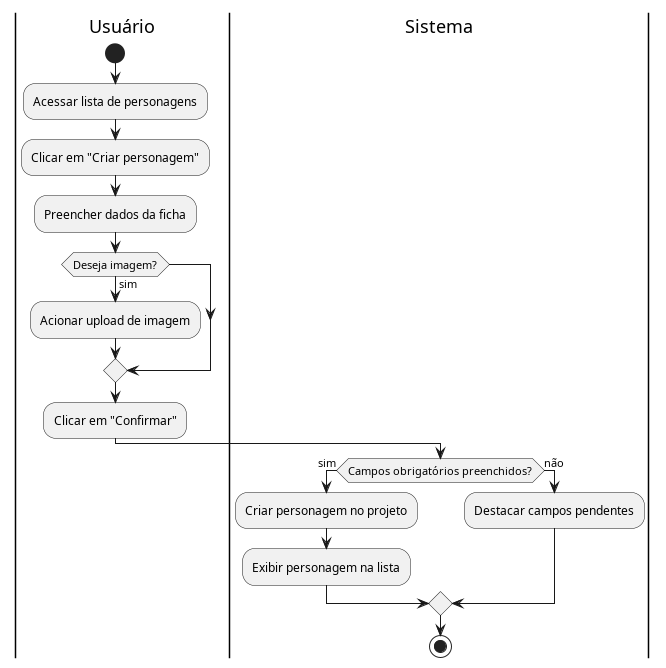

The diagram above was rendered by PlantUML. Its source (embedded in the PNG):
@startuml diagrama_UC03

|Usuário|
start
:Acessar lista de personagens;
:Clicar em "Criar personagem";
:Preencher dados da ficha;
if (Deseja imagem?) then (sim)
  :Acionar upload de imagem;
endif
:Clicar em "Confirmar";

|Sistema|
if (Campos obrigatórios preenchidos?) then (sim)
  :Criar personagem no projeto;
  :Exibir personagem na lista;
else (não)
  :Destacar campos pendentes;
endif

stop
@enduml